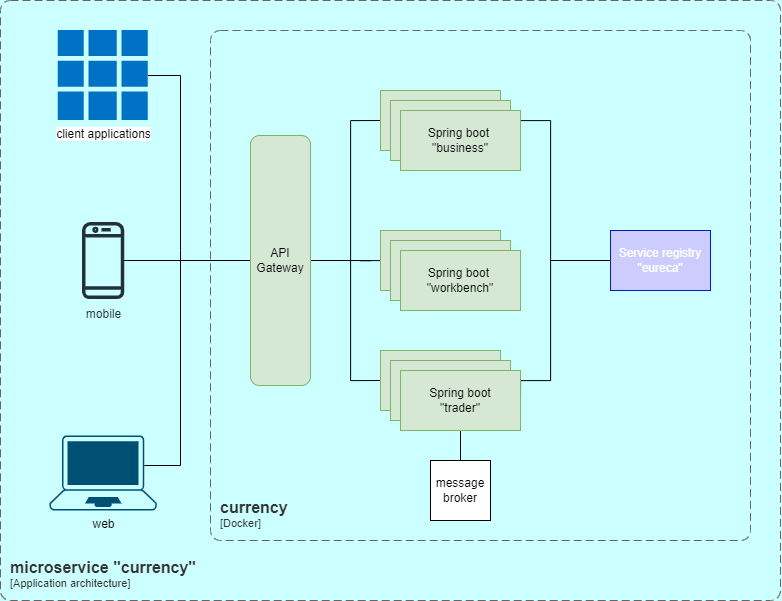

The diagram above was exported from draw.io. Its source (the exported page's mxGraphModel, read from the mxfile embedded in the PNG):
<mxGraphModel dx="1833" dy="987" grid="1" gridSize="10" guides="1" tooltips="1" connect="1" arrows="1" fold="1" page="1" pageScale="1" pageWidth="827" pageHeight="1169" background="#CCFFFF" math="0" shadow="0">
  <root>
    <mxCell id="0" />
    <mxCell id="1" parent="0" />
    <object placeholders="1" c4Name="currency" c4Type="ContainerScopeBoundary" c4Application="Docker" label="&lt;font style=&quot;font-size: 16px&quot;&gt;&lt;b&gt;&lt;div style=&quot;text-align: left&quot;&gt;%c4Name%&lt;/div&gt;&lt;/b&gt;&lt;/font&gt;&lt;div style=&quot;text-align: left&quot;&gt;[%c4Application%]&lt;/div&gt;" id="FixxodHO5MPmMtewKvfr-1">
      <mxCell style="rounded=1;fontSize=11;whiteSpace=wrap;html=1;dashed=1;arcSize=20;fillColor=none;strokeColor=#666666;fontColor=#333333;labelBackgroundColor=none;align=left;verticalAlign=bottom;labelBorderColor=none;spacingTop=0;spacing=10;dashPattern=8 4;metaEdit=1;rotatable=0;perimeter=rectanglePerimeter;noLabel=0;labelPadding=0;allowArrows=0;connectable=0;expand=0;recursiveResize=0;editable=1;pointerEvents=0;absoluteArcSize=1;points=[[0.25,0,0],[0.5,0,0],[0.75,0,0],[1,0.25,0],[1,0.5,0],[1,0.75,0],[0.75,1,0],[0.5,1,0],[0.25,1,0],[0,0.75,0],[0,0.5,0],[0,0.25,0]];" vertex="1" parent="1">
        <mxGeometry x="230" y="130" width="540" height="510" as="geometry" />
      </mxCell>
    </object>
    <mxCell id="FixxodHO5MPmMtewKvfr-11" style="edgeStyle=none;rounded=0;orthogonalLoop=1;jettySize=auto;html=1;endArrow=none;endFill=0;" edge="1" parent="1" source="FixxodHO5MPmMtewKvfr-2">
      <mxGeometry relative="1" as="geometry">
        <mxPoint x="200" y="360" as="targetPoint" />
      </mxGeometry>
    </mxCell>
    <mxCell id="FixxodHO5MPmMtewKvfr-38" style="edgeStyle=orthogonalEdgeStyle;rounded=0;orthogonalLoop=1;jettySize=auto;html=1;endArrow=none;endFill=0;" edge="1" parent="1" source="FixxodHO5MPmMtewKvfr-2">
      <mxGeometry relative="1" as="geometry">
        <mxPoint x="370" y="360" as="targetPoint" />
      </mxGeometry>
    </mxCell>
    <mxCell id="FixxodHO5MPmMtewKvfr-2" value="API&lt;br&gt;Gateway" style="rounded=1;whiteSpace=wrap;html=1;fillColor=#d5e8d4;strokeColor=#82b366;" vertex="1" parent="1">
      <mxGeometry x="270" y="235" width="60" height="250" as="geometry" />
    </mxCell>
    <mxCell id="FixxodHO5MPmMtewKvfr-3" value="web" style="points=[[0.13,0.02,0],[0.5,0,0],[0.87,0.02,0],[0.885,0.4,0],[0.985,0.985,0],[0.5,1,0],[0.015,0.985,0],[0.115,0.4,0]];verticalLabelPosition=bottom;sketch=0;html=1;verticalAlign=top;aspect=fixed;align=center;pointerEvents=1;shape=mxgraph.cisco19.laptop;fillColor=#005073;strokeColor=none;" vertex="1" parent="1">
      <mxGeometry x="69.06" y="535" width="107.14" height="75" as="geometry" />
    </mxCell>
    <mxCell id="FixxodHO5MPmMtewKvfr-10" style="edgeStyle=none;rounded=0;orthogonalLoop=1;jettySize=auto;html=1;endArrow=none;endFill=0;" edge="1" parent="1" source="FixxodHO5MPmMtewKvfr-4">
      <mxGeometry relative="1" as="geometry">
        <mxPoint x="200" y="360" as="targetPoint" />
      </mxGeometry>
    </mxCell>
    <mxCell id="FixxodHO5MPmMtewKvfr-4" value="mobile&lt;br&gt;" style="sketch=0;outlineConnect=0;fontColor=#232F3E;gradientColor=none;fillColor=#232F3D;strokeColor=none;dashed=0;verticalLabelPosition=bottom;verticalAlign=top;align=center;html=1;fontSize=12;fontStyle=0;aspect=fixed;pointerEvents=1;shape=mxgraph.aws4.mobile_client;" vertex="1" parent="1">
      <mxGeometry x="101.61" y="320" width="42.05" height="80" as="geometry" />
    </mxCell>
    <mxCell id="FixxodHO5MPmMtewKvfr-9" style="edgeStyle=none;rounded=0;orthogonalLoop=1;jettySize=auto;html=1;endArrow=none;endFill=0;entryX=0.885;entryY=0.4;entryDx=0;entryDy=0;entryPerimeter=0;" edge="1" parent="1" source="FixxodHO5MPmMtewKvfr-6" target="FixxodHO5MPmMtewKvfr-3">
      <mxGeometry x="-0.0237" y="30" relative="1" as="geometry">
        <mxPoint x="200" y="340" as="targetPoint" />
        <Array as="points">
          <mxPoint x="200" y="175" />
          <mxPoint x="200" y="350" />
          <mxPoint x="200" y="382.5" />
          <mxPoint x="200" y="565" />
        </Array>
        <mxPoint as="offset" />
      </mxGeometry>
    </mxCell>
    <mxCell id="FixxodHO5MPmMtewKvfr-6" value="client applications" style="sketch=0;aspect=fixed;html=1;points=[];align=center;image;fontSize=12;image=img/lib/mscae/Client_Apps.svg;" vertex="1" parent="1">
      <mxGeometry x="77.63" y="130" width="90" height="90" as="geometry" />
    </mxCell>
    <mxCell id="FixxodHO5MPmMtewKvfr-29" style="edgeStyle=orthogonalEdgeStyle;rounded=0;orthogonalLoop=1;jettySize=auto;html=1;exitX=0;exitY=0.5;exitDx=0;exitDy=0;endArrow=none;endFill=0;entryX=0;entryY=0.5;entryDx=0;entryDy=0;" edge="1" parent="1" source="FixxodHO5MPmMtewKvfr-12" target="FixxodHO5MPmMtewKvfr-18">
      <mxGeometry x="-0.1176" y="30" relative="1" as="geometry">
        <mxPoint x="350.0000000000002" y="219.5" as="targetPoint" />
        <Array as="points">
          <mxPoint x="370" y="220" />
          <mxPoint x="370" y="480" />
        </Array>
        <mxPoint as="offset" />
      </mxGeometry>
    </mxCell>
    <mxCell id="FixxodHO5MPmMtewKvfr-12" value="" style="rounded=0;whiteSpace=wrap;html=1;fillColor=#d5e8d4;strokeColor=#82b366;" vertex="1" parent="1">
      <mxGeometry x="400" y="190" width="120" height="60" as="geometry" />
    </mxCell>
    <mxCell id="FixxodHO5MPmMtewKvfr-13" value="" style="rounded=0;whiteSpace=wrap;html=1;fillColor=#d5e8d4;strokeColor=#82b366;" vertex="1" parent="1">
      <mxGeometry x="410" y="200" width="120" height="60" as="geometry" />
    </mxCell>
    <mxCell id="FixxodHO5MPmMtewKvfr-28" style="edgeStyle=orthogonalEdgeStyle;rounded=0;orthogonalLoop=1;jettySize=auto;html=1;endArrow=none;endFill=0;entryX=1;entryY=0.5;entryDx=0;entryDy=0;" edge="1" parent="1" source="FixxodHO5MPmMtewKvfr-14" target="FixxodHO5MPmMtewKvfr-20">
      <mxGeometry relative="1" as="geometry">
        <mxPoint x="580.0000000000002" y="240.0000000000001" as="targetPoint" />
        <Array as="points">
          <mxPoint x="570" y="220" />
          <mxPoint x="570" y="480" />
          <mxPoint x="540" y="480" />
        </Array>
      </mxGeometry>
    </mxCell>
    <mxCell id="FixxodHO5MPmMtewKvfr-14" value="Spring boot&amp;nbsp;&lt;br&gt;&quot;business&quot;" style="rounded=0;whiteSpace=wrap;html=1;fillColor=#d5e8d4;strokeColor=#82b366;" vertex="1" parent="1">
      <mxGeometry x="420" y="210" width="120" height="60" as="geometry" />
    </mxCell>
    <mxCell id="FixxodHO5MPmMtewKvfr-39" style="edgeStyle=orthogonalEdgeStyle;rounded=0;orthogonalLoop=1;jettySize=auto;html=1;endArrow=none;endFill=0;" edge="1" parent="1" source="FixxodHO5MPmMtewKvfr-15">
      <mxGeometry relative="1" as="geometry">
        <mxPoint x="370" y="360" as="targetPoint" />
      </mxGeometry>
    </mxCell>
    <mxCell id="FixxodHO5MPmMtewKvfr-25" value="" style="edgeStyle=none;rounded=0;orthogonalLoop=1;jettySize=auto;html=1;endArrow=none;endFill=0;" edge="1" parent="1" source="FixxodHO5MPmMtewKvfr-20" target="FixxodHO5MPmMtewKvfr-24">
      <mxGeometry relative="1" as="geometry" />
    </mxCell>
    <mxCell id="FixxodHO5MPmMtewKvfr-24" value="message&lt;br&gt;broker" style="rounded=0;whiteSpace=wrap;html=1;" vertex="1" parent="1">
      <mxGeometry x="450" y="560" width="60" height="60" as="geometry" />
    </mxCell>
    <mxCell id="FixxodHO5MPmMtewKvfr-43" style="edgeStyle=orthogonalEdgeStyle;rounded=0;orthogonalLoop=1;jettySize=auto;html=1;endArrow=none;endFill=0;" edge="1" parent="1" source="FixxodHO5MPmMtewKvfr-31">
      <mxGeometry relative="1" as="geometry">
        <mxPoint x="570.0000000000002" y="360" as="targetPoint" />
      </mxGeometry>
    </mxCell>
    <mxCell id="FixxodHO5MPmMtewKvfr-31" value="Service registry&lt;br&gt;&quot;eureca&quot;" style="whiteSpace=wrap;html=1;fillColor=#CCCCFF;strokeColor=#001DBC;fontColor=#ffffff;fillStyle=auto;" vertex="1" parent="1">
      <mxGeometry x="630" y="330" width="100" height="60" as="geometry" />
    </mxCell>
    <mxCell id="FixxodHO5MPmMtewKvfr-40" value="" style="group" vertex="1" connectable="0" parent="1">
      <mxGeometry x="400" y="450" width="140" height="80" as="geometry" />
    </mxCell>
    <mxCell id="FixxodHO5MPmMtewKvfr-18" value="" style="rounded=0;whiteSpace=wrap;html=1;fillColor=#d5e8d4;strokeColor=#82b366;" vertex="1" parent="FixxodHO5MPmMtewKvfr-40">
      <mxGeometry width="120" height="60" as="geometry" />
    </mxCell>
    <mxCell id="FixxodHO5MPmMtewKvfr-19" value="" style="rounded=0;whiteSpace=wrap;html=1;fillColor=#d5e8d4;strokeColor=#82b366;" vertex="1" parent="FixxodHO5MPmMtewKvfr-40">
      <mxGeometry x="10" y="10" width="120" height="60" as="geometry" />
    </mxCell>
    <mxCell id="FixxodHO5MPmMtewKvfr-20" value="Spring boot&lt;br&gt;&quot;trader&quot;" style="rounded=0;whiteSpace=wrap;html=1;fillColor=#d5e8d4;strokeColor=#82b366;" vertex="1" parent="FixxodHO5MPmMtewKvfr-40">
      <mxGeometry x="20" y="20" width="120" height="60" as="geometry" />
    </mxCell>
    <mxCell id="FixxodHO5MPmMtewKvfr-42" value="" style="group" vertex="1" connectable="0" parent="1">
      <mxGeometry x="400" y="330" width="140" height="80" as="geometry" />
    </mxCell>
    <mxCell id="FixxodHO5MPmMtewKvfr-15" value="" style="rounded=0;whiteSpace=wrap;html=1;fillColor=#d5e8d4;strokeColor=#82b366;" vertex="1" parent="FixxodHO5MPmMtewKvfr-42">
      <mxGeometry width="120" height="60" as="geometry" />
    </mxCell>
    <mxCell id="FixxodHO5MPmMtewKvfr-16" value="" style="rounded=0;whiteSpace=wrap;html=1;fillColor=#d5e8d4;strokeColor=#82b366;" vertex="1" parent="FixxodHO5MPmMtewKvfr-42">
      <mxGeometry x="10" y="10" width="120" height="60" as="geometry" />
    </mxCell>
    <mxCell id="FixxodHO5MPmMtewKvfr-17" value="Spring boot&amp;nbsp;&lt;br&gt;&quot;workbench&quot;" style="rounded=0;whiteSpace=wrap;html=1;fillColor=#d5e8d4;strokeColor=#82b366;" vertex="1" parent="FixxodHO5MPmMtewKvfr-42">
      <mxGeometry x="20" y="20" width="120" height="60" as="geometry" />
    </mxCell>
    <object placeholders="1" c4Name="microservice &quot;currency&quot;" c4Type="ContainerScopeBoundary" c4Application="Application architecture" label="&lt;font style=&quot;font-size: 16px&quot;&gt;&lt;b&gt;&lt;div style=&quot;text-align: left&quot;&gt;%c4Name%&lt;/div&gt;&lt;/b&gt;&lt;/font&gt;&lt;div style=&quot;text-align: left&quot;&gt;[%c4Application%]&lt;/div&gt;" id="FixxodHO5MPmMtewKvfr-44">
      <mxCell style="rounded=1;fontSize=11;whiteSpace=wrap;html=1;dashed=1;arcSize=20;fillColor=none;strokeColor=#666666;fontColor=#333333;labelBackgroundColor=none;align=left;verticalAlign=bottom;labelBorderColor=none;spacingTop=0;spacing=10;dashPattern=8 4;metaEdit=1;rotatable=0;perimeter=rectanglePerimeter;noLabel=0;labelPadding=0;allowArrows=0;connectable=0;expand=0;recursiveResize=0;editable=1;pointerEvents=0;absoluteArcSize=1;points=[[0.25,0,0],[0.5,0,0],[0.75,0,0],[1,0.25,0],[1,0.5,0],[1,0.75,0],[0.75,1,0],[0.5,1,0],[0.25,1,0],[0,0.75,0],[0,0.5,0],[0,0.25,0]];fillStyle=auto;" vertex="1" parent="1">
        <mxGeometry x="20" y="100" width="780" height="600" as="geometry" />
      </mxCell>
    </object>
  </root>
</mxGraphModel>